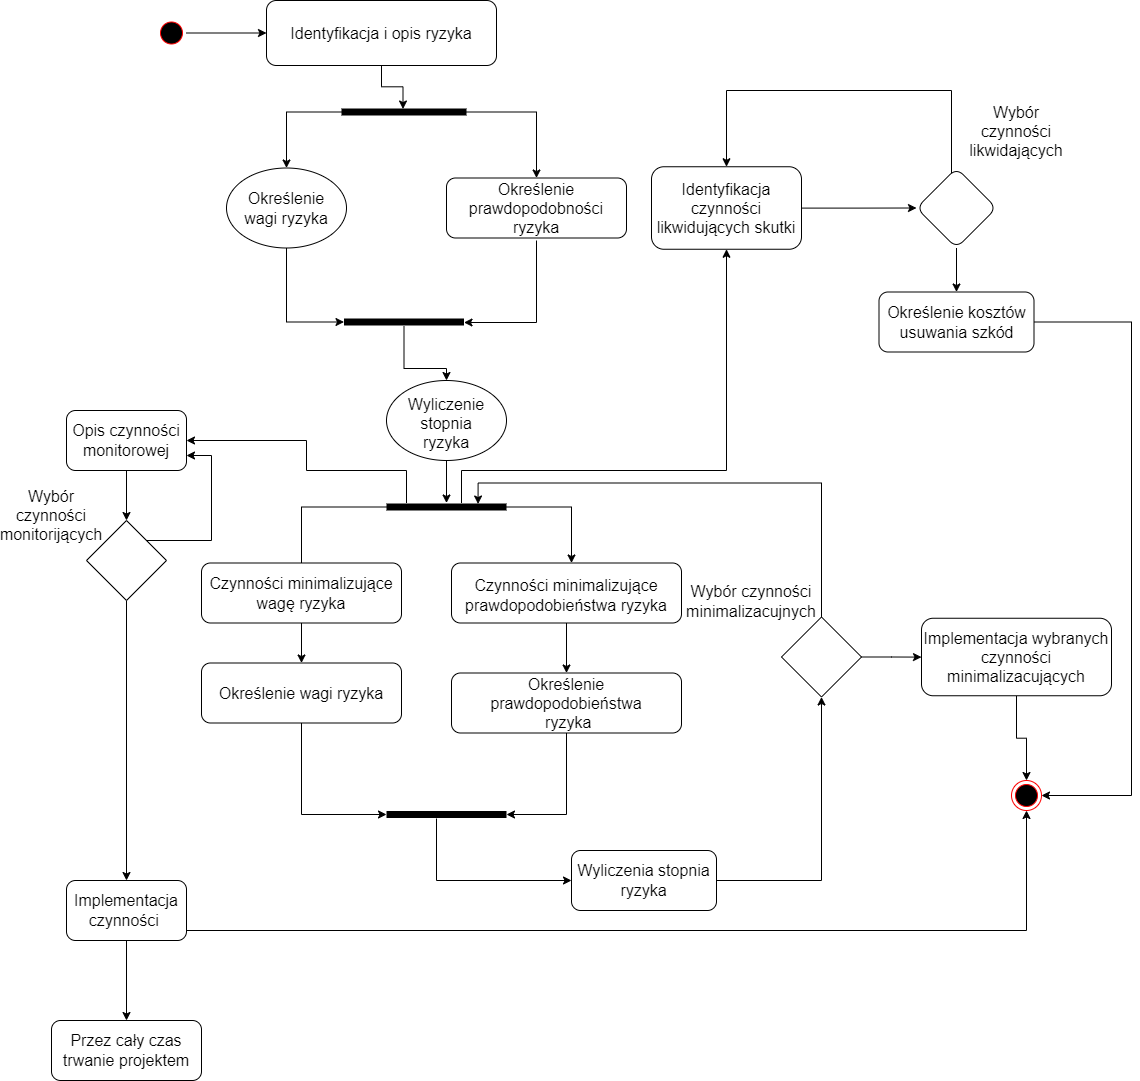

The diagram above was exported from draw.io. Its source (the exported page's mxGraphModel, read from the mxfile embedded in the PNG):
<mxGraphModel dx="1902" dy="1036" grid="1" gridSize="10" guides="1" tooltips="1" connect="1" arrows="1" fold="1" page="1" pageScale="1" pageWidth="1169" pageHeight="826" background="none" math="0" shadow="0">
  <root>
    <mxCell id="0" />
    <mxCell id="1" parent="0" />
    <mxCell id="joO7FZcNo_DiMHHtmwGa-43" style="edgeStyle=orthogonalEdgeStyle;rounded=0;orthogonalLoop=1;jettySize=auto;html=1;entryX=0;entryY=0.5;entryDx=0;entryDy=0;" edge="1" parent="1" source="5" target="joO7FZcNo_DiMHHtmwGa-41">
      <mxGeometry relative="1" as="geometry" />
    </mxCell>
    <mxCell id="5" value="" style="ellipse;shape=startState;fillColor=#000000;strokeColor=#ff0000;" parent="1" vertex="1">
      <mxGeometry x="175" y="57.5" width="30" height="30" as="geometry" />
    </mxCell>
    <mxCell id="joO7FZcNo_DiMHHtmwGa-46" value="" style="edgeStyle=orthogonalEdgeStyle;rounded=0;orthogonalLoop=1;jettySize=auto;html=1;fontSize=16;entryX=0.492;entryY=0.126;entryDx=0;entryDy=0;entryPerimeter=0;" edge="1" parent="1" source="joO7FZcNo_DiMHHtmwGa-41" target="joO7FZcNo_DiMHHtmwGa-47">
      <mxGeometry relative="1" as="geometry">
        <mxPoint x="400" y="185" as="targetPoint" />
      </mxGeometry>
    </mxCell>
    <mxCell id="joO7FZcNo_DiMHHtmwGa-41" value="" style="rounded=1;whiteSpace=wrap;html=1;" vertex="1" parent="1">
      <mxGeometry x="285" y="40" width="230" height="65" as="geometry" />
    </mxCell>
    <mxCell id="joO7FZcNo_DiMHHtmwGa-44" value="&lt;font style=&quot;font-size: 16px;&quot;&gt;Identyfikacja i opis ryzyka&lt;/font&gt;" style="text;html=1;strokeColor=none;fillColor=none;align=center;verticalAlign=middle;whiteSpace=wrap;rounded=0;" vertex="1" parent="1">
      <mxGeometry x="305" y="57.5" width="190" height="30" as="geometry" />
    </mxCell>
    <mxCell id="joO7FZcNo_DiMHHtmwGa-48" style="edgeStyle=orthogonalEdgeStyle;rounded=0;orthogonalLoop=1;jettySize=auto;html=1;fontSize=16;" edge="1" parent="1" source="joO7FZcNo_DiMHHtmwGa-47">
      <mxGeometry relative="1" as="geometry">
        <mxPoint x="305" y="207.5" as="targetPoint" />
      </mxGeometry>
    </mxCell>
    <mxCell id="joO7FZcNo_DiMHHtmwGa-51" style="edgeStyle=orthogonalEdgeStyle;rounded=0;orthogonalLoop=1;jettySize=auto;html=1;fontSize=16;entryX=0.5;entryY=0;entryDx=0;entryDy=0;" edge="1" parent="1" source="joO7FZcNo_DiMHHtmwGa-47">
      <mxGeometry relative="1" as="geometry">
        <mxPoint x="555" y="217.5" as="targetPoint" />
      </mxGeometry>
    </mxCell>
    <mxCell id="joO7FZcNo_DiMHHtmwGa-47" value="" style="line;strokeWidth=7;fillColor=none;align=left;verticalAlign=middle;spacingTop=-1;spacingLeft=3;spacingRight=3;rotatable=0;labelPosition=right;points=[];portConstraint=eastwest;fontSize=16;" vertex="1" parent="1">
      <mxGeometry x="360" y="147.5" width="125" height="8" as="geometry" />
    </mxCell>
    <mxCell id="joO7FZcNo_DiMHHtmwGa-55" style="edgeStyle=orthogonalEdgeStyle;rounded=0;orthogonalLoop=1;jettySize=auto;html=1;fontSize=16;" edge="1" parent="1" source="joO7FZcNo_DiMHHtmwGa-49" target="joO7FZcNo_DiMHHtmwGa-54">
      <mxGeometry relative="1" as="geometry" />
    </mxCell>
    <mxCell id="joO7FZcNo_DiMHHtmwGa-49" value="" style="ellipse;whiteSpace=wrap;html=1;fontSize=16;strokeWidth=1;" vertex="1" parent="1">
      <mxGeometry x="245" y="207.5" width="120" height="80" as="geometry" />
    </mxCell>
    <mxCell id="joO7FZcNo_DiMHHtmwGa-50" value="Określenie wagi ryzyka" style="text;html=1;strokeColor=none;fillColor=none;align=center;verticalAlign=middle;whiteSpace=wrap;rounded=0;fontSize=16;" vertex="1" parent="1">
      <mxGeometry x="260" y="232.5" width="90" height="30" as="geometry" />
    </mxCell>
    <mxCell id="joO7FZcNo_DiMHHtmwGa-52" value="" style="rounded=1;whiteSpace=wrap;html=1;fontSize=16;strokeWidth=1;" vertex="1" parent="1">
      <mxGeometry x="465" y="217.5" width="180" height="60" as="geometry" />
    </mxCell>
    <mxCell id="joO7FZcNo_DiMHHtmwGa-56" style="edgeStyle=orthogonalEdgeStyle;rounded=0;orthogonalLoop=1;jettySize=auto;html=1;fontSize=16;" edge="1" parent="1" target="joO7FZcNo_DiMHHtmwGa-54">
      <mxGeometry relative="1" as="geometry">
        <mxPoint x="555" y="280" as="sourcePoint" />
        <Array as="points">
          <mxPoint x="555" y="362" />
        </Array>
      </mxGeometry>
    </mxCell>
    <mxCell id="joO7FZcNo_DiMHHtmwGa-53" value="Określenie prawdopodobności ryzyka" style="text;html=1;strokeColor=none;fillColor=none;align=center;verticalAlign=middle;whiteSpace=wrap;rounded=0;fontSize=16;" vertex="1" parent="1">
      <mxGeometry x="465" y="232.5" width="180" height="30" as="geometry" />
    </mxCell>
    <mxCell id="joO7FZcNo_DiMHHtmwGa-57" style="edgeStyle=orthogonalEdgeStyle;rounded=0;orthogonalLoop=1;jettySize=auto;html=1;fontSize=16;entryX=0.5;entryY=0;entryDx=0;entryDy=0;" edge="1" parent="1" source="joO7FZcNo_DiMHHtmwGa-54" target="joO7FZcNo_DiMHHtmwGa-58">
      <mxGeometry relative="1" as="geometry">
        <mxPoint x="423" y="447.5" as="targetPoint" />
        <Array as="points">
          <mxPoint x="423" y="408" />
          <mxPoint x="465" y="408" />
        </Array>
      </mxGeometry>
    </mxCell>
    <mxCell id="joO7FZcNo_DiMHHtmwGa-54" value="" style="line;strokeWidth=7;fillColor=none;align=left;verticalAlign=middle;spacingTop=-1;spacingLeft=3;spacingRight=3;rotatable=0;labelPosition=right;points=[];portConstraint=eastwest;fontSize=16;" vertex="1" parent="1">
      <mxGeometry x="362.5" y="357.5" width="120" height="8" as="geometry" />
    </mxCell>
    <mxCell id="joO7FZcNo_DiMHHtmwGa-64" style="edgeStyle=orthogonalEdgeStyle;rounded=0;orthogonalLoop=1;jettySize=auto;html=1;fontSize=16;" edge="1" parent="1" source="joO7FZcNo_DiMHHtmwGa-58">
      <mxGeometry relative="1" as="geometry">
        <mxPoint x="465" y="542.5" as="targetPoint" />
      </mxGeometry>
    </mxCell>
    <mxCell id="joO7FZcNo_DiMHHtmwGa-58" value="" style="ellipse;whiteSpace=wrap;html=1;fontSize=16;strokeWidth=1;" vertex="1" parent="1">
      <mxGeometry x="405" y="420" width="120" height="80" as="geometry" />
    </mxCell>
    <mxCell id="joO7FZcNo_DiMHHtmwGa-59" value="Wyliczenie stopnia ryzyka" style="text;html=1;strokeColor=none;fillColor=none;align=center;verticalAlign=middle;whiteSpace=wrap;rounded=0;fontSize=16;" vertex="1" parent="1">
      <mxGeometry x="415" y="445" width="100" height="35" as="geometry" />
    </mxCell>
    <mxCell id="joO7FZcNo_DiMHHtmwGa-66" style="edgeStyle=orthogonalEdgeStyle;rounded=0;orthogonalLoop=1;jettySize=auto;html=1;fontSize=16;" edge="1" parent="1" source="joO7FZcNo_DiMHHtmwGa-65">
      <mxGeometry relative="1" as="geometry">
        <mxPoint x="320" y="612.5" as="targetPoint" />
      </mxGeometry>
    </mxCell>
    <mxCell id="joO7FZcNo_DiMHHtmwGa-69" style="edgeStyle=orthogonalEdgeStyle;rounded=0;orthogonalLoop=1;jettySize=auto;html=1;fontSize=16;" edge="1" parent="1" source="joO7FZcNo_DiMHHtmwGa-65">
      <mxGeometry relative="1" as="geometry">
        <mxPoint x="590" y="602.5" as="targetPoint" />
        <Array as="points">
          <mxPoint x="590" y="547" />
        </Array>
      </mxGeometry>
    </mxCell>
    <mxCell id="joO7FZcNo_DiMHHtmwGa-85" style="edgeStyle=orthogonalEdgeStyle;rounded=0;orthogonalLoop=1;jettySize=auto;html=1;fontSize=16;entryX=1;entryY=0.5;entryDx=0;entryDy=0;" edge="1" parent="1" source="joO7FZcNo_DiMHHtmwGa-65" target="joO7FZcNo_DiMHHtmwGa-86">
      <mxGeometry relative="1" as="geometry">
        <mxPoint x="275" y="490" as="targetPoint" />
        <Array as="points">
          <mxPoint x="425" y="510" />
          <mxPoint x="325" y="510" />
          <mxPoint x="325" y="480" />
        </Array>
      </mxGeometry>
    </mxCell>
    <mxCell id="joO7FZcNo_DiMHHtmwGa-105" style="edgeStyle=orthogonalEdgeStyle;rounded=0;orthogonalLoop=1;jettySize=auto;html=1;fontSize=16;entryX=0.5;entryY=1;entryDx=0;entryDy=0;" edge="1" parent="1" source="joO7FZcNo_DiMHHtmwGa-65" target="joO7FZcNo_DiMHHtmwGa-106">
      <mxGeometry relative="1" as="geometry">
        <mxPoint x="680" y="350" as="targetPoint" />
        <Array as="points">
          <mxPoint x="480" y="510" />
          <mxPoint x="745" y="510" />
        </Array>
      </mxGeometry>
    </mxCell>
    <mxCell id="joO7FZcNo_DiMHHtmwGa-65" value="" style="line;strokeWidth=7;fillColor=none;align=left;verticalAlign=middle;spacingTop=-1;spacingLeft=3;spacingRight=3;rotatable=0;labelPosition=right;points=[];portConstraint=eastwest;fontSize=16;" vertex="1" parent="1">
      <mxGeometry x="405" y="542.5" width="120" height="8" as="geometry" />
    </mxCell>
    <mxCell id="joO7FZcNo_DiMHHtmwGa-73" value="" style="edgeStyle=orthogonalEdgeStyle;rounded=0;orthogonalLoop=1;jettySize=auto;html=1;fontSize=16;" edge="1" parent="1" source="joO7FZcNo_DiMHHtmwGa-67" target="joO7FZcNo_DiMHHtmwGa-72">
      <mxGeometry relative="1" as="geometry" />
    </mxCell>
    <mxCell id="joO7FZcNo_DiMHHtmwGa-67" value="" style="rounded=1;whiteSpace=wrap;html=1;fontSize=16;strokeWidth=1;" vertex="1" parent="1">
      <mxGeometry x="220" y="602.5" width="200" height="60" as="geometry" />
    </mxCell>
    <mxCell id="joO7FZcNo_DiMHHtmwGa-68" value="Czynności minimalizujące wagę ryzyka" style="text;html=1;strokeColor=none;fillColor=none;align=center;verticalAlign=middle;whiteSpace=wrap;rounded=0;fontSize=16;" vertex="1" parent="1">
      <mxGeometry x="215" y="617.5" width="210" height="30" as="geometry" />
    </mxCell>
    <mxCell id="joO7FZcNo_DiMHHtmwGa-75" value="" style="edgeStyle=orthogonalEdgeStyle;rounded=0;orthogonalLoop=1;jettySize=auto;html=1;fontSize=16;" edge="1" parent="1" source="joO7FZcNo_DiMHHtmwGa-70" target="joO7FZcNo_DiMHHtmwGa-74">
      <mxGeometry relative="1" as="geometry" />
    </mxCell>
    <mxCell id="joO7FZcNo_DiMHHtmwGa-70" value="" style="rounded=1;whiteSpace=wrap;html=1;fontSize=16;strokeWidth=1;" vertex="1" parent="1">
      <mxGeometry x="470" y="602.5" width="230" height="60" as="geometry" />
    </mxCell>
    <mxCell id="joO7FZcNo_DiMHHtmwGa-71" value="Czynności minimalizujące prawdopodobieństwa ryzyka" style="text;html=1;strokeColor=none;fillColor=none;align=center;verticalAlign=middle;whiteSpace=wrap;rounded=0;fontSize=16;" vertex="1" parent="1">
      <mxGeometry x="460" y="617.5" width="250" height="35" as="geometry" />
    </mxCell>
    <mxCell id="joO7FZcNo_DiMHHtmwGa-78" style="edgeStyle=orthogonalEdgeStyle;rounded=0;orthogonalLoop=1;jettySize=auto;html=1;fontSize=16;" edge="1" parent="1" source="joO7FZcNo_DiMHHtmwGa-72" target="joO7FZcNo_DiMHHtmwGa-77">
      <mxGeometry relative="1" as="geometry" />
    </mxCell>
    <mxCell id="joO7FZcNo_DiMHHtmwGa-72" value="Określenie wagi ryzyka" style="whiteSpace=wrap;html=1;fontSize=16;fillColor=rgb(255, 255, 255);strokeColor=rgb(0, 0, 0);fontColor=rgb(0, 0, 0);rounded=1;strokeWidth=1;" vertex="1" parent="1">
      <mxGeometry x="220" y="702.5" width="200" height="60" as="geometry" />
    </mxCell>
    <mxCell id="joO7FZcNo_DiMHHtmwGa-79" style="edgeStyle=orthogonalEdgeStyle;rounded=0;orthogonalLoop=1;jettySize=auto;html=1;fontSize=16;" edge="1" parent="1" source="joO7FZcNo_DiMHHtmwGa-74" target="joO7FZcNo_DiMHHtmwGa-77">
      <mxGeometry relative="1" as="geometry" />
    </mxCell>
    <mxCell id="joO7FZcNo_DiMHHtmwGa-74" value="Określenie prawdopodobieństwa&lt;br&gt;&amp;nbsp;ryzyka" style="whiteSpace=wrap;html=1;fontSize=16;fillColor=rgb(255, 255, 255);strokeColor=rgb(0, 0, 0);fontColor=rgb(0, 0, 0);rounded=1;strokeWidth=1;" vertex="1" parent="1">
      <mxGeometry x="470" y="712.5" width="230" height="60" as="geometry" />
    </mxCell>
    <mxCell id="joO7FZcNo_DiMHHtmwGa-80" style="edgeStyle=orthogonalEdgeStyle;rounded=0;orthogonalLoop=1;jettySize=auto;html=1;fontSize=16;entryX=0;entryY=0.5;entryDx=0;entryDy=0;" edge="1" parent="1" source="joO7FZcNo_DiMHHtmwGa-77" target="joO7FZcNo_DiMHHtmwGa-81">
      <mxGeometry relative="1" as="geometry">
        <mxPoint x="505" y="920" as="targetPoint" />
        <Array as="points">
          <mxPoint x="455" y="920" />
        </Array>
      </mxGeometry>
    </mxCell>
    <mxCell id="joO7FZcNo_DiMHHtmwGa-77" value="" style="line;strokeWidth=7;fillColor=none;align=left;verticalAlign=middle;spacingTop=-1;spacingLeft=3;spacingRight=3;rotatable=0;labelPosition=right;points=[];portConstraint=eastwest;fontSize=16;" vertex="1" parent="1">
      <mxGeometry x="405" y="850" width="120" height="8" as="geometry" />
    </mxCell>
    <mxCell id="joO7FZcNo_DiMHHtmwGa-82" style="edgeStyle=orthogonalEdgeStyle;rounded=0;orthogonalLoop=1;jettySize=auto;html=1;fontSize=16;entryX=0.5;entryY=1;entryDx=0;entryDy=0;" edge="1" parent="1" target="joO7FZcNo_DiMHHtmwGa-83">
      <mxGeometry relative="1" as="geometry">
        <mxPoint x="790" y="750" as="targetPoint" />
        <mxPoint x="670" y="920" as="sourcePoint" />
      </mxGeometry>
    </mxCell>
    <mxCell id="joO7FZcNo_DiMHHtmwGa-81" value="Wyliczenia stopnia ryzyka" style="rounded=1;whiteSpace=wrap;html=1;fontSize=16;strokeWidth=1;" vertex="1" parent="1">
      <mxGeometry x="590" y="890" width="145" height="60" as="geometry" />
    </mxCell>
    <mxCell id="joO7FZcNo_DiMHHtmwGa-84" style="edgeStyle=orthogonalEdgeStyle;rounded=0;orthogonalLoop=1;jettySize=auto;html=1;entryX=0.763;entryY=0.126;entryDx=0;entryDy=0;entryPerimeter=0;fontSize=16;" edge="1" parent="1" source="joO7FZcNo_DiMHHtmwGa-83" target="joO7FZcNo_DiMHHtmwGa-65">
      <mxGeometry relative="1" as="geometry" />
    </mxCell>
    <mxCell id="joO7FZcNo_DiMHHtmwGa-88" value="" style="edgeStyle=orthogonalEdgeStyle;rounded=0;orthogonalLoop=1;jettySize=auto;html=1;fontSize=16;" edge="1" parent="1" source="joO7FZcNo_DiMHHtmwGa-83" target="joO7FZcNo_DiMHHtmwGa-87">
      <mxGeometry relative="1" as="geometry" />
    </mxCell>
    <mxCell id="joO7FZcNo_DiMHHtmwGa-83" value="" style="rhombus;whiteSpace=wrap;html=1;fontSize=16;strokeWidth=1;" vertex="1" parent="1">
      <mxGeometry x="800" y="656.5" width="80" height="80" as="geometry" />
    </mxCell>
    <mxCell id="joO7FZcNo_DiMHHtmwGa-94" style="edgeStyle=orthogonalEdgeStyle;rounded=0;orthogonalLoop=1;jettySize=auto;html=1;fontSize=16;entryX=0.5;entryY=0;entryDx=0;entryDy=0;" edge="1" parent="1" source="joO7FZcNo_DiMHHtmwGa-86" target="joO7FZcNo_DiMHHtmwGa-95">
      <mxGeometry relative="1" as="geometry">
        <mxPoint x="145" y="560" as="targetPoint" />
      </mxGeometry>
    </mxCell>
    <mxCell id="joO7FZcNo_DiMHHtmwGa-86" value="Opis czynności monitorowej" style="rounded=1;whiteSpace=wrap;html=1;fontSize=16;strokeWidth=1;" vertex="1" parent="1">
      <mxGeometry x="85" y="450" width="120" height="60" as="geometry" />
    </mxCell>
    <mxCell id="joO7FZcNo_DiMHHtmwGa-90" style="edgeStyle=orthogonalEdgeStyle;rounded=0;orthogonalLoop=1;jettySize=auto;html=1;entryX=0.5;entryY=0;entryDx=0;entryDy=0;fontSize=16;" edge="1" parent="1" source="joO7FZcNo_DiMHHtmwGa-87" target="joO7FZcNo_DiMHHtmwGa-89">
      <mxGeometry relative="1" as="geometry" />
    </mxCell>
    <mxCell id="joO7FZcNo_DiMHHtmwGa-87" value="Implementacja wybranych czynności minimalizacujących" style="rounded=1;whiteSpace=wrap;html=1;fontSize=16;fillColor=rgb(255, 255, 255);strokeColor=rgb(0, 0, 0);fontColor=rgb(0, 0, 0);strokeWidth=1;" vertex="1" parent="1">
      <mxGeometry x="940" y="657.75" width="190" height="77.5" as="geometry" />
    </mxCell>
    <mxCell id="joO7FZcNo_DiMHHtmwGa-89" value="" style="ellipse;html=1;shape=endState;fillColor=#000000;strokeColor=#ff0000;fontSize=16;" vertex="1" parent="1">
      <mxGeometry x="1030" y="820" width="30" height="30" as="geometry" />
    </mxCell>
    <mxCell id="joO7FZcNo_DiMHHtmwGa-93" value="Wybór czynności minimalizacujnych" style="text;html=1;strokeColor=none;fillColor=none;align=center;verticalAlign=middle;whiteSpace=wrap;rounded=0;fontSize=16;" vertex="1" parent="1">
      <mxGeometry x="720" y="610" width="100" height="62" as="geometry" />
    </mxCell>
    <mxCell id="joO7FZcNo_DiMHHtmwGa-97" style="edgeStyle=orthogonalEdgeStyle;rounded=0;orthogonalLoop=1;jettySize=auto;html=1;entryX=1;entryY=0.75;entryDx=0;entryDy=0;fontSize=16;" edge="1" parent="1" source="joO7FZcNo_DiMHHtmwGa-95" target="joO7FZcNo_DiMHHtmwGa-86">
      <mxGeometry relative="1" as="geometry">
        <Array as="points">
          <mxPoint x="230" y="580" />
          <mxPoint x="230" y="495" />
        </Array>
      </mxGeometry>
    </mxCell>
    <mxCell id="joO7FZcNo_DiMHHtmwGa-101" value="" style="edgeStyle=orthogonalEdgeStyle;rounded=0;orthogonalLoop=1;jettySize=auto;html=1;fontSize=16;" edge="1" parent="1" source="joO7FZcNo_DiMHHtmwGa-95" target="joO7FZcNo_DiMHHtmwGa-100">
      <mxGeometry relative="1" as="geometry" />
    </mxCell>
    <mxCell id="joO7FZcNo_DiMHHtmwGa-95" value="" style="rhombus;whiteSpace=wrap;html=1;fontSize=16;strokeWidth=1;" vertex="1" parent="1">
      <mxGeometry x="105" y="560" width="80" height="80" as="geometry" />
    </mxCell>
    <mxCell id="joO7FZcNo_DiMHHtmwGa-98" value="Wybór czynności monitorijących" style="text;html=1;strokeColor=none;fillColor=none;align=center;verticalAlign=middle;whiteSpace=wrap;rounded=0;fontSize=16;" vertex="1" parent="1">
      <mxGeometry x="40" y="540" width="60" height="30" as="geometry" />
    </mxCell>
    <mxCell id="joO7FZcNo_DiMHHtmwGa-103" value="" style="edgeStyle=orthogonalEdgeStyle;rounded=0;orthogonalLoop=1;jettySize=auto;html=1;fontSize=16;" edge="1" parent="1" source="joO7FZcNo_DiMHHtmwGa-100" target="joO7FZcNo_DiMHHtmwGa-102">
      <mxGeometry relative="1" as="geometry" />
    </mxCell>
    <mxCell id="joO7FZcNo_DiMHHtmwGa-104" style="edgeStyle=orthogonalEdgeStyle;rounded=0;orthogonalLoop=1;jettySize=auto;html=1;entryX=0.5;entryY=1;entryDx=0;entryDy=0;fontSize=16;" edge="1" parent="1" source="joO7FZcNo_DiMHHtmwGa-100" target="joO7FZcNo_DiMHHtmwGa-89">
      <mxGeometry relative="1" as="geometry">
        <Array as="points">
          <mxPoint x="1045" y="970" />
        </Array>
      </mxGeometry>
    </mxCell>
    <mxCell id="joO7FZcNo_DiMHHtmwGa-100" value="Implementacja czynności&amp;nbsp;" style="rounded=1;whiteSpace=wrap;html=1;fontSize=16;fillColor=rgb(255, 255, 255);strokeColor=rgb(0, 0, 0);fontColor=rgb(0, 0, 0);strokeWidth=1;" vertex="1" parent="1">
      <mxGeometry x="85" y="920" width="120" height="60" as="geometry" />
    </mxCell>
    <mxCell id="joO7FZcNo_DiMHHtmwGa-102" value="Przez cały czas trwanie projektem" style="whiteSpace=wrap;html=1;fontSize=16;fillColor=rgb(255, 255, 255);strokeColor=rgb(0, 0, 0);fontColor=rgb(0, 0, 0);rounded=1;strokeWidth=1;" vertex="1" parent="1">
      <mxGeometry x="70" y="1060" width="150" height="60" as="geometry" />
    </mxCell>
    <mxCell id="joO7FZcNo_DiMHHtmwGa-108" value="" style="edgeStyle=orthogonalEdgeStyle;rounded=0;orthogonalLoop=1;jettySize=auto;html=1;fontSize=16;" edge="1" parent="1" source="joO7FZcNo_DiMHHtmwGa-106" target="joO7FZcNo_DiMHHtmwGa-107">
      <mxGeometry relative="1" as="geometry" />
    </mxCell>
    <mxCell id="joO7FZcNo_DiMHHtmwGa-106" value="Identyfikacja czynności likwidujących skutki" style="rounded=1;whiteSpace=wrap;html=1;fontSize=16;strokeWidth=1;" vertex="1" parent="1">
      <mxGeometry x="670" y="206.25" width="150" height="82.5" as="geometry" />
    </mxCell>
    <mxCell id="joO7FZcNo_DiMHHtmwGa-109" style="edgeStyle=orthogonalEdgeStyle;rounded=0;orthogonalLoop=1;jettySize=auto;html=1;entryX=0.5;entryY=0;entryDx=0;entryDy=0;fontSize=16;" edge="1" parent="1" source="joO7FZcNo_DiMHHtmwGa-107" target="joO7FZcNo_DiMHHtmwGa-106">
      <mxGeometry relative="1" as="geometry">
        <Array as="points">
          <mxPoint x="970" y="130" />
          <mxPoint x="745" y="130" />
        </Array>
      </mxGeometry>
    </mxCell>
    <mxCell id="joO7FZcNo_DiMHHtmwGa-111" value="" style="edgeStyle=orthogonalEdgeStyle;rounded=0;orthogonalLoop=1;jettySize=auto;html=1;fontSize=16;" edge="1" parent="1" source="joO7FZcNo_DiMHHtmwGa-107" target="joO7FZcNo_DiMHHtmwGa-110">
      <mxGeometry relative="1" as="geometry" />
    </mxCell>
    <mxCell id="joO7FZcNo_DiMHHtmwGa-107" value="" style="rhombus;whiteSpace=wrap;html=1;fontSize=16;fillColor=rgb(255, 255, 255);strokeColor=rgb(0, 0, 0);fontColor=rgb(0, 0, 0);rounded=1;strokeWidth=1;" vertex="1" parent="1">
      <mxGeometry x="935" y="207.5" width="80" height="80" as="geometry" />
    </mxCell>
    <mxCell id="joO7FZcNo_DiMHHtmwGa-112" style="edgeStyle=orthogonalEdgeStyle;rounded=0;orthogonalLoop=1;jettySize=auto;html=1;entryX=1;entryY=0.5;entryDx=0;entryDy=0;fontSize=16;exitX=1;exitY=0.5;exitDx=0;exitDy=0;" edge="1" parent="1" source="joO7FZcNo_DiMHHtmwGa-110" target="joO7FZcNo_DiMHHtmwGa-89">
      <mxGeometry relative="1" as="geometry">
        <Array as="points">
          <mxPoint x="1150" y="362" />
          <mxPoint x="1150" y="835" />
        </Array>
      </mxGeometry>
    </mxCell>
    <mxCell id="joO7FZcNo_DiMHHtmwGa-110" value="Określenie kosztów usuwania szkód" style="whiteSpace=wrap;html=1;fontSize=16;fillColor=rgb(255, 255, 255);strokeColor=rgb(0, 0, 0);fontColor=rgb(0, 0, 0);rounded=1;strokeWidth=1;" vertex="1" parent="1">
      <mxGeometry x="897.5" y="331.5" width="155" height="60" as="geometry" />
    </mxCell>
    <mxCell id="joO7FZcNo_DiMHHtmwGa-113" value="Wybór czynności likwidających" style="text;html=1;strokeColor=none;fillColor=none;align=center;verticalAlign=middle;whiteSpace=wrap;rounded=0;fontSize=16;" vertex="1" parent="1">
      <mxGeometry x="1005" y="155.5" width="60" height="30" as="geometry" />
    </mxCell>
  </root>
</mxGraphModel>